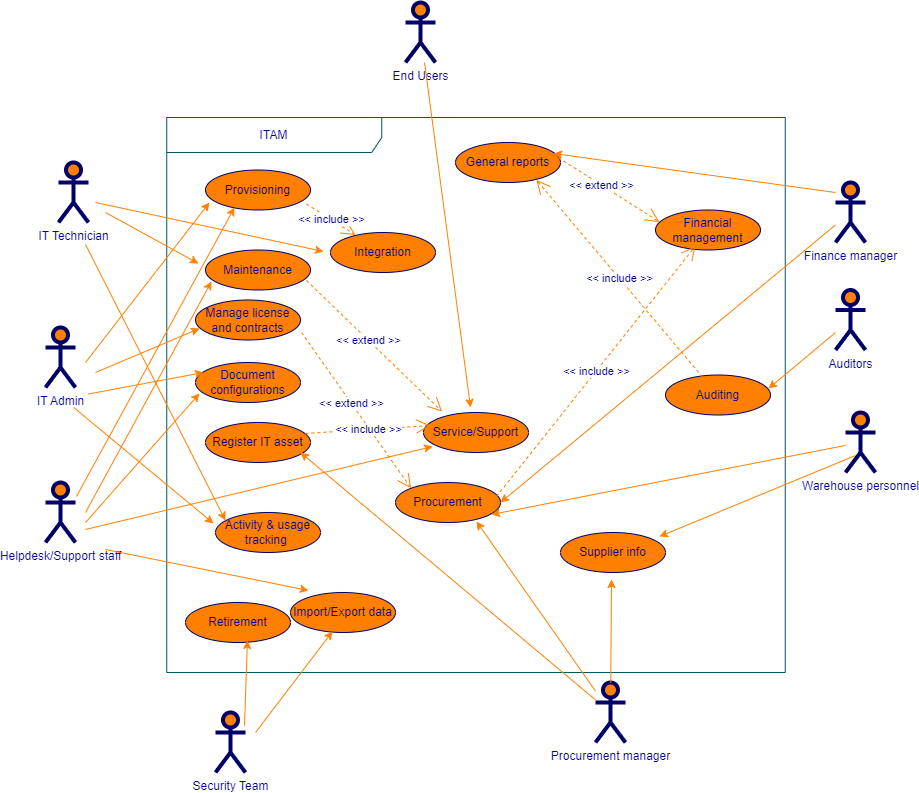

The diagram above was exported from draw.io. Its source (the exported page's mxGraphModel, read from the mxfile embedded in the PNG):
<mxGraphModel dx="855" dy="446" grid="0" gridSize="10" guides="1" tooltips="1" connect="1" arrows="1" fold="1" page="0" pageScale="1" pageWidth="1100" pageHeight="850" background="#FFFFFF" math="0" shadow="0">
  <root>
    <mxCell id="0" />
    <mxCell id="1" parent="0" />
    <mxCell id="l0qaaAi1tY77taTPN39M-2" value="ITAM" style="shape=umlFrame;whiteSpace=wrap;html=1;strokeWidth=1;fillColor=none;width=215;height=35;fontColor=#000099;strokeColor=#005566;" vertex="1" parent="1">
      <mxGeometry x="241.25" y="135" width="618.5" height="555" as="geometry" />
    </mxCell>
    <mxCell id="l0qaaAi1tY77taTPN39M-3" value="IT Technician" style="shape=umlActor;verticalLabelPosition=bottom;labelBackgroundColor=#ffffff;verticalAlign=top;html=1;strokeWidth=4;fillColor=#FF8000;strokeColor=#000066;fontColor=#000099;" vertex="1" parent="1">
      <mxGeometry x="133" y="180" width="30" height="60" as="geometry" />
    </mxCell>
    <mxCell id="l0qaaAi1tY77taTPN39M-6" value="Provisioning" style="ellipse;whiteSpace=wrap;html=1;fillColor=#FF8000;strokeColor=#000066;fontColor=#000099;" vertex="1" parent="1">
      <mxGeometry x="280" y="187.5" width="105" height="40" as="geometry" />
    </mxCell>
    <mxCell id="l0qaaAi1tY77taTPN39M-7" value="End Users" style="shape=umlActor;verticalLabelPosition=bottom;labelBackgroundColor=#ffffff;verticalAlign=top;html=1;strokeWidth=4;fillColor=#FF8000;strokeColor=#000066;fontColor=#000099;" vertex="1" parent="1">
      <mxGeometry x="480" y="20" width="30" height="60" as="geometry" />
    </mxCell>
    <mxCell id="l0qaaAi1tY77taTPN39M-27" value="IT Admin" style="shape=umlActor;verticalLabelPosition=bottom;labelBackgroundColor=#ffffff;verticalAlign=top;html=1;strokeWidth=4;fillColor=#FF8000;strokeColor=#000066;fontColor=#000099;" vertex="1" parent="1">
      <mxGeometry x="120" y="345" width="30" height="60" as="geometry" />
    </mxCell>
    <mxCell id="l0qaaAi1tY77taTPN39M-28" value="Security Team" style="shape=umlActor;verticalLabelPosition=bottom;labelBackgroundColor=#ffffff;verticalAlign=top;html=1;strokeWidth=4;fillColor=#FF8000;strokeColor=#000066;fontColor=#000099;" vertex="1" parent="1">
      <mxGeometry x="290" y="730" width="30" height="60" as="geometry" />
    </mxCell>
    <mxCell id="l0qaaAi1tY77taTPN39M-29" value="Auditors" style="shape=umlActor;verticalLabelPosition=bottom;labelBackgroundColor=#ffffff;verticalAlign=top;html=1;strokeWidth=4;fillColor=#FF8000;strokeColor=#000066;fontColor=#000099;" vertex="1" parent="1">
      <mxGeometry x="910" y="307.5" width="30" height="60" as="geometry" />
    </mxCell>
    <mxCell id="l0qaaAi1tY77taTPN39M-31" value="Helpdesk/Support staff" style="shape=umlActor;verticalLabelPosition=bottom;labelBackgroundColor=#ffffff;verticalAlign=top;html=1;strokeWidth=4;fillColor=#FF8000;strokeColor=#000066;fontColor=#000099;" vertex="1" parent="1">
      <mxGeometry x="120" y="500" width="30" height="60" as="geometry" />
    </mxCell>
    <mxCell id="l0qaaAi1tY77taTPN39M-32" value="Warehouse personnel" style="shape=umlActor;verticalLabelPosition=bottom;labelBackgroundColor=#ffffff;verticalAlign=top;html=1;strokeWidth=4;fillColor=#FF8000;strokeColor=#000066;fontColor=#000099;" vertex="1" parent="1">
      <mxGeometry x="920" y="430" width="30" height="60" as="geometry" />
    </mxCell>
    <mxCell id="l0qaaAi1tY77taTPN39M-33" value="Procurement manager" style="shape=umlActor;verticalLabelPosition=bottom;labelBackgroundColor=#ffffff;verticalAlign=top;html=1;strokeWidth=4;fillColor=#FF8000;strokeColor=#000066;fontColor=#000099;" vertex="1" parent="1">
      <mxGeometry x="670" y="700" width="30" height="60" as="geometry" />
    </mxCell>
    <mxCell id="l0qaaAi1tY77taTPN39M-39" value="Finance manager" style="shape=umlActor;verticalLabelPosition=bottom;labelBackgroundColor=#ffffff;verticalAlign=top;html=1;strokeWidth=4;fillColor=#FF8000;strokeColor=#000066;fontColor=#000099;" vertex="1" parent="1">
      <mxGeometry x="910" y="200" width="30" height="60" as="geometry" />
    </mxCell>
    <mxCell id="l0qaaAi1tY77taTPN39M-40" value="Maintenance" style="ellipse;whiteSpace=wrap;html=1;fillColor=#FF8000;strokeColor=#000066;fontColor=#000099;" vertex="1" parent="1">
      <mxGeometry x="280" y="267.5" width="105" height="40" as="geometry" />
    </mxCell>
    <mxCell id="l0qaaAi1tY77taTPN39M-41" value="General reports" style="ellipse;whiteSpace=wrap;html=1;fillColor=#FF8000;strokeColor=#000066;fontColor=#000099;" vertex="1" parent="1">
      <mxGeometry x="530" y="160" width="105" height="40" as="geometry" />
    </mxCell>
    <mxCell id="l0qaaAi1tY77taTPN39M-42" value="Service/Support" style="ellipse;whiteSpace=wrap;html=1;fillColor=#FF8000;strokeColor=#000066;fontColor=#000099;" vertex="1" parent="1">
      <mxGeometry x="498" y="430" width="105" height="40" as="geometry" />
    </mxCell>
    <mxCell id="l0qaaAi1tY77taTPN39M-43" value="Integration" style="ellipse;whiteSpace=wrap;html=1;fillColor=#FF8000;strokeColor=#000066;fontColor=#000099;" vertex="1" parent="1">
      <mxGeometry x="405" y="250" width="105" height="40" as="geometry" />
    </mxCell>
    <mxCell id="l0qaaAi1tY77taTPN39M-44" value="Manage license and contracts" style="ellipse;whiteSpace=wrap;html=1;fillColor=#FF8000;strokeColor=#000066;fontColor=#000099;" vertex="1" parent="1">
      <mxGeometry x="270" y="317.5" width="105" height="40" as="geometry" />
    </mxCell>
    <mxCell id="l0qaaAi1tY77taTPN39M-45" value="Supplier info" style="ellipse;whiteSpace=wrap;html=1;fillColor=#FF8000;strokeColor=#000066;fontColor=#000099;" vertex="1" parent="1">
      <mxGeometry x="635" y="550" width="105" height="40" as="geometry" />
    </mxCell>
    <mxCell id="l0qaaAi1tY77taTPN39M-46" value="Register IT asset" style="ellipse;whiteSpace=wrap;html=1;fillColor=#FF8000;strokeColor=#000066;fontColor=#000099;" vertex="1" parent="1">
      <mxGeometry x="280" y="440" width="105" height="40" as="geometry" />
    </mxCell>
    <mxCell id="l0qaaAi1tY77taTPN39M-47" value="Auditing" style="ellipse;whiteSpace=wrap;html=1;fillColor=#FF8000;strokeColor=#000066;fontColor=#000099;" vertex="1" parent="1">
      <mxGeometry x="740" y="392.5" width="105" height="40" as="geometry" />
    </mxCell>
    <mxCell id="l0qaaAi1tY77taTPN39M-48" value="Import/Export data" style="ellipse;whiteSpace=wrap;html=1;fillColor=#FF8000;strokeColor=#000066;fontColor=#000099;" vertex="1" parent="1">
      <mxGeometry x="365" y="610" width="105" height="40" as="geometry" />
    </mxCell>
    <mxCell id="l0qaaAi1tY77taTPN39M-49" value="Activity &amp;amp; usage tracking&amp;nbsp;" style="ellipse;whiteSpace=wrap;html=1;fillColor=#FF8000;strokeColor=#000066;fontColor=#000099;" vertex="1" parent="1">
      <mxGeometry x="290" y="530" width="105" height="40" as="geometry" />
    </mxCell>
    <mxCell id="l0qaaAi1tY77taTPN39M-50" value="Retirement" style="ellipse;whiteSpace=wrap;html=1;fillColor=#FF8000;strokeColor=#000066;fontColor=#000099;" vertex="1" parent="1">
      <mxGeometry x="260" y="620" width="105" height="40" as="geometry" />
    </mxCell>
    <mxCell id="l0qaaAi1tY77taTPN39M-51" value="Financial management" style="ellipse;whiteSpace=wrap;html=1;fillColor=#FF8000;strokeColor=#000066;fontColor=#000099;" vertex="1" parent="1">
      <mxGeometry x="730" y="227.5" width="105" height="40" as="geometry" />
    </mxCell>
    <mxCell id="l0qaaAi1tY77taTPN39M-52" value="Procurement" style="ellipse;whiteSpace=wrap;html=1;fillColor=#FF8000;strokeColor=#000066;fontColor=#000099;" vertex="1" parent="1">
      <mxGeometry x="470" y="500" width="105" height="40" as="geometry" />
    </mxCell>
    <mxCell id="l0qaaAi1tY77taTPN39M-53" value="Document configurations" style="ellipse;whiteSpace=wrap;html=1;fillColor=#FF8000;strokeColor=#000066;fontColor=#000099;" vertex="1" parent="1">
      <mxGeometry x="270" y="380" width="105" height="40" as="geometry" />
    </mxCell>
    <mxCell id="l0qaaAi1tY77taTPN39M-54" style="html=1;entryX=0.981;entryY=0.338;jettySize=auto;orthogonalLoop=1;fillColor=#f8cecc;strokeColor=#FF8000;curved=1;fontColor=#000099;entryDx=0;entryDy=0;entryPerimeter=0;" edge="1" parent="1" source="l0qaaAi1tY77taTPN39M-29" target="l0qaaAi1tY77taTPN39M-47">
      <mxGeometry relative="1" as="geometry">
        <mxPoint x="910" y="430" as="sourcePoint" />
        <mxPoint x="833" y="477" as="targetPoint" />
      </mxGeometry>
    </mxCell>
    <mxCell id="l0qaaAi1tY77taTPN39M-55" value="&amp;lt;&amp;lt; extend &amp;gt;&amp;gt;" style="endArrow=open;endSize=12;dashed=1;html=1;entryX=0;entryY=0;exitX=1.01;exitY=0.813;fontColor=#000099;strokeColor=#FF8000;exitDx=0;exitDy=0;entryDx=0;entryDy=0;exitPerimeter=0;" edge="1" parent="1" source="l0qaaAi1tY77taTPN39M-44" target="l0qaaAi1tY77taTPN39M-52">
      <mxGeometry x="-0.0909" width="160" relative="1" as="geometry">
        <mxPoint x="483" y="420" as="sourcePoint" />
        <mxPoint x="473" y="510" as="targetPoint" />
        <mxPoint as="offset" />
      </mxGeometry>
    </mxCell>
    <mxCell id="l0qaaAi1tY77taTPN39M-56" value="&amp;lt;&amp;lt; extend &amp;gt;&amp;gt;" style="endArrow=open;endSize=12;dashed=1;html=1;entryX=0.176;entryY=-0.025;exitX=0.962;exitY=0.763;fontColor=#000099;strokeColor=#FF8000;exitDx=0;exitDy=0;entryDx=0;entryDy=0;exitPerimeter=0;entryPerimeter=0;" edge="1" parent="1" source="l0qaaAi1tY77taTPN39M-40" target="l0qaaAi1tY77taTPN39M-42">
      <mxGeometry x="-0.0909" width="160" relative="1" as="geometry">
        <mxPoint x="493" y="430" as="sourcePoint" />
        <mxPoint x="483" y="520" as="targetPoint" />
        <mxPoint as="offset" />
      </mxGeometry>
    </mxCell>
    <mxCell id="l0qaaAi1tY77taTPN39M-57" value="&amp;lt;&amp;lt; include &amp;gt;&amp;gt;" style="endArrow=open;endSize=12;dashed=1;html=1;fontColor=#000099;strokeColor=#FF8000;exitX=0.962;exitY=0.85;exitDx=0;exitDy=0;entryX=0.238;entryY=0.063;entryDx=0;entryDy=0;entryPerimeter=0;exitPerimeter=0;" edge="1" parent="1" source="l0qaaAi1tY77taTPN39M-6" target="l0qaaAi1tY77taTPN39M-43">
      <mxGeometry width="160" relative="1" as="geometry">
        <mxPoint x="420" y="238" as="sourcePoint" />
        <mxPoint x="518" y="263" as="targetPoint" />
      </mxGeometry>
    </mxCell>
    <mxCell id="l0qaaAi1tY77taTPN39M-58" value="&amp;lt;&amp;lt; extend &amp;gt;&amp;gt;" style="endArrow=open;endSize=12;dashed=1;html=1;entryX=0.038;entryY=0.3;exitX=0.933;exitY=0.3;fontColor=#000099;strokeColor=#FF8000;exitDx=0;exitDy=0;entryDx=0;entryDy=0;exitPerimeter=0;entryPerimeter=0;" edge="1" parent="1" source="l0qaaAi1tY77taTPN39M-41" target="l0qaaAi1tY77taTPN39M-51">
      <mxGeometry x="-0.0909" width="160" relative="1" as="geometry">
        <mxPoint x="625" y="220" as="sourcePoint" />
        <mxPoint x="750" y="401" as="targetPoint" />
        <mxPoint as="offset" />
      </mxGeometry>
    </mxCell>
    <mxCell id="l0qaaAi1tY77taTPN39M-61" value="&amp;lt;&amp;lt; include &amp;gt;&amp;gt;" style="endArrow=open;endSize=12;dashed=1;html=1;fontColor=#000099;strokeColor=#FF8000;exitX=0.962;exitY=0.35;exitDx=0;exitDy=0;entryX=0.381;entryY=0.9;entryDx=0;entryDy=0;entryPerimeter=0;exitPerimeter=0;" edge="1" parent="1" source="l0qaaAi1tY77taTPN39M-52" target="l0qaaAi1tY77taTPN39M-51">
      <mxGeometry width="160" relative="1" as="geometry">
        <mxPoint x="530" y="570" as="sourcePoint" />
        <mxPoint x="672" y="636" as="targetPoint" />
      </mxGeometry>
    </mxCell>
    <mxCell id="l0qaaAi1tY77taTPN39M-67" value="&amp;lt;&amp;lt; include &amp;gt;&amp;gt;" style="endArrow=open;endSize=12;dashed=1;html=1;fontColor=#000099;strokeColor=#FF8000;exitX=0.952;exitY=0.275;exitDx=0;exitDy=0;entryX=0.067;entryY=0.325;entryDx=0;entryDy=0;entryPerimeter=0;exitPerimeter=0;" edge="1" parent="1" source="l0qaaAi1tY77taTPN39M-46" target="l0qaaAi1tY77taTPN39M-42">
      <mxGeometry width="160" relative="1" as="geometry">
        <mxPoint x="401" y="214" as="sourcePoint" />
        <mxPoint x="543" y="280" as="targetPoint" />
      </mxGeometry>
    </mxCell>
    <mxCell id="l0qaaAi1tY77taTPN39M-68" value="&amp;lt;&amp;lt; include &amp;gt;&amp;gt;" style="endArrow=open;endSize=12;dashed=1;html=1;fontColor=#000099;strokeColor=#FF8000;exitX=0.352;exitY=0.05;exitDx=0;exitDy=0;entryX=0.771;entryY=0.938;entryDx=0;entryDy=0;entryPerimeter=0;exitPerimeter=0;" edge="1" parent="1" source="l0qaaAi1tY77taTPN39M-47" target="l0qaaAi1tY77taTPN39M-41">
      <mxGeometry width="160" relative="1" as="geometry">
        <mxPoint x="390" y="441" as="sourcePoint" />
        <mxPoint x="515" y="453" as="targetPoint" />
      </mxGeometry>
    </mxCell>
    <mxCell id="l0qaaAi1tY77taTPN39M-71" style="html=1;entryX=0.914;entryY=0.8;jettySize=auto;orthogonalLoop=1;fillColor=#f8cecc;strokeColor=#FF8000;curved=1;fontColor=#000099;entryDx=0;entryDy=0;entryPerimeter=0;" edge="1" parent="1" source="l0qaaAi1tY77taTPN39M-32" target="l0qaaAi1tY77taTPN39M-52">
      <mxGeometry relative="1" as="geometry">
        <mxPoint x="950" y="357" as="sourcePoint" />
        <mxPoint x="853" y="416" as="targetPoint" />
      </mxGeometry>
    </mxCell>
    <mxCell id="l0qaaAi1tY77taTPN39M-74" style="html=1;entryX=0.771;entryY=0.975;jettySize=auto;orthogonalLoop=1;fillColor=#f8cecc;strokeColor=#FF8000;curved=1;fontColor=#000099;entryDx=0;entryDy=0;entryPerimeter=0;" edge="1" parent="1" source="l0qaaAi1tY77taTPN39M-33" target="l0qaaAi1tY77taTPN39M-52">
      <mxGeometry relative="1" as="geometry">
        <mxPoint x="950" y="580" as="sourcePoint" />
        <mxPoint x="853" y="639" as="targetPoint" />
      </mxGeometry>
    </mxCell>
    <mxCell id="l0qaaAi1tY77taTPN39M-76" style="html=1;jettySize=auto;orthogonalLoop=1;fillColor=#f8cecc;strokeColor=#FF8000;curved=1;fontColor=#000099;entryX=1;entryY=0.5;entryDx=0;entryDy=0;" edge="1" parent="1" source="l0qaaAi1tY77taTPN39M-39" target="l0qaaAi1tY77taTPN39M-52">
      <mxGeometry relative="1" as="geometry">
        <mxPoint x="877" y="557" as="sourcePoint" />
        <mxPoint x="570" y="550" as="targetPoint" />
      </mxGeometry>
    </mxCell>
    <mxCell id="l0qaaAi1tY77taTPN39M-77" style="html=1;entryX=-0.067;entryY=0.475;jettySize=auto;orthogonalLoop=1;fillColor=#f8cecc;strokeColor=#FF8000;curved=1;fontColor=#000099;entryDx=0;entryDy=0;entryPerimeter=0;" edge="1" parent="1" target="l0qaaAi1tY77taTPN39M-43">
      <mxGeometry relative="1" as="geometry">
        <mxPoint x="170" y="220" as="sourcePoint" />
        <mxPoint x="99.5" y="330.5" as="targetPoint" />
      </mxGeometry>
    </mxCell>
    <mxCell id="l0qaaAi1tY77taTPN39M-78" style="html=1;entryX=-0.067;entryY=0.338;jettySize=auto;orthogonalLoop=1;fillColor=#f8cecc;strokeColor=#FF8000;curved=1;fontColor=#000099;entryDx=0;entryDy=0;entryPerimeter=0;" edge="1" parent="1" target="l0qaaAi1tY77taTPN39M-40">
      <mxGeometry relative="1" as="geometry">
        <mxPoint x="180" y="230" as="sourcePoint" />
        <mxPoint x="511" y="279" as="targetPoint" />
      </mxGeometry>
    </mxCell>
    <mxCell id="l0qaaAi1tY77taTPN39M-79" style="html=1;entryX=0.095;entryY=0.2;jettySize=auto;orthogonalLoop=1;fillColor=#f8cecc;strokeColor=#FF8000;curved=1;fontColor=#000099;entryDx=0;entryDy=0;entryPerimeter=0;" edge="1" parent="1" target="l0qaaAi1tY77taTPN39M-49">
      <mxGeometry relative="1" as="geometry">
        <mxPoint x="160" y="262" as="sourcePoint" />
        <mxPoint x="253" y="313" as="targetPoint" />
      </mxGeometry>
    </mxCell>
    <mxCell id="l0qaaAi1tY77taTPN39M-80" style="html=1;entryX=-0.019;entryY=0.275;jettySize=auto;orthogonalLoop=1;fillColor=#f8cecc;strokeColor=#FF8000;curved=1;fontColor=#000099;entryDx=0;entryDy=0;entryPerimeter=0;" edge="1" parent="1" target="l0qaaAi1tY77taTPN39M-49">
      <mxGeometry relative="1" as="geometry">
        <mxPoint x="148.25" y="425" as="sourcePoint" />
        <mxPoint x="241.25" y="476" as="targetPoint" />
      </mxGeometry>
    </mxCell>
    <mxCell id="l0qaaAi1tY77taTPN39M-83" style="html=1;entryX=0.038;entryY=0.813;jettySize=auto;orthogonalLoop=1;fillColor=#f8cecc;strokeColor=#FF8000;curved=1;fontColor=#000099;entryDx=0;entryDy=0;entryPerimeter=0;" edge="1" parent="1" target="l0qaaAi1tY77taTPN39M-6">
      <mxGeometry relative="1" as="geometry">
        <mxPoint x="160" y="380" as="sourcePoint" />
        <mxPoint x="278" y="541" as="targetPoint" />
      </mxGeometry>
    </mxCell>
    <mxCell id="l0qaaAi1tY77taTPN39M-84" style="html=1;entryX=0.276;entryY=0.938;jettySize=auto;orthogonalLoop=1;fillColor=#f8cecc;strokeColor=#FF8000;curved=1;fontColor=#000099;entryDx=0;entryDy=0;entryPerimeter=0;exitX=1.033;exitY=0.233;exitDx=0;exitDy=0;exitPerimeter=0;" edge="1" parent="1" source="l0qaaAi1tY77taTPN39M-31" target="l0qaaAi1tY77taTPN39M-6">
      <mxGeometry relative="1" as="geometry">
        <mxPoint x="170" y="390" as="sourcePoint" />
        <mxPoint x="294" y="230" as="targetPoint" />
      </mxGeometry>
    </mxCell>
    <mxCell id="l0qaaAi1tY77taTPN39M-85" style="html=1;entryX=0.086;entryY=0.85;jettySize=auto;orthogonalLoop=1;fillColor=#f8cecc;strokeColor=#FF8000;curved=1;fontColor=#000099;entryDx=0;entryDy=0;entryPerimeter=0;exitX=1.033;exitY=0.233;exitDx=0;exitDy=0;exitPerimeter=0;" edge="1" parent="1" target="l0qaaAi1tY77taTPN39M-42">
      <mxGeometry relative="1" as="geometry">
        <mxPoint x="160" y="547" as="sourcePoint" />
        <mxPoint x="318" y="258" as="targetPoint" />
      </mxGeometry>
    </mxCell>
    <mxCell id="l0qaaAi1tY77taTPN39M-86" style="html=1;entryX=0.057;entryY=0.788;jettySize=auto;orthogonalLoop=1;fillColor=#f8cecc;strokeColor=#FF8000;curved=1;fontColor=#000099;entryDx=0;entryDy=0;entryPerimeter=0;" edge="1" parent="1" target="l0qaaAi1tY77taTPN39M-40">
      <mxGeometry relative="1" as="geometry">
        <mxPoint x="160" y="530" as="sourcePoint" />
        <mxPoint x="517" y="474" as="targetPoint" />
      </mxGeometry>
    </mxCell>
    <mxCell id="l0qaaAi1tY77taTPN39M-88" style="html=1;entryX=0.171;entryY=-0.05;jettySize=auto;orthogonalLoop=1;fillColor=#f8cecc;strokeColor=#FF8000;curved=1;fontColor=#000099;entryDx=0;entryDy=0;entryPerimeter=0;exitX=1.033;exitY=0.233;exitDx=0;exitDy=0;exitPerimeter=0;" edge="1" parent="1" target="l0qaaAi1tY77taTPN39M-48">
      <mxGeometry relative="1" as="geometry">
        <mxPoint x="180" y="567" as="sourcePoint" />
        <mxPoint x="527" y="484" as="targetPoint" />
      </mxGeometry>
    </mxCell>
    <mxCell id="l0qaaAi1tY77taTPN39M-90" style="html=1;entryX=0.448;entryY=-0.125;jettySize=auto;orthogonalLoop=1;fillColor=#f8cecc;strokeColor=#FF8000;curved=1;fontColor=#000099;entryDx=0;entryDy=0;entryPerimeter=0;" edge="1" parent="1" source="l0qaaAi1tY77taTPN39M-7" target="l0qaaAi1tY77taTPN39M-42">
      <mxGeometry relative="1" as="geometry">
        <mxPoint x="530" y="144" as="sourcePoint" />
        <mxPoint x="463" y="200" as="targetPoint" />
      </mxGeometry>
    </mxCell>
    <mxCell id="l0qaaAi1tY77taTPN39M-95" style="html=1;entryX=0.4;entryY=0.975;jettySize=auto;orthogonalLoop=1;fillColor=#f8cecc;strokeColor=#FF8000;curved=1;fontColor=#000099;entryDx=0;entryDy=0;entryPerimeter=0;" edge="1" parent="1" target="l0qaaAi1tY77taTPN39M-48">
      <mxGeometry relative="1" as="geometry">
        <mxPoint x="330" y="750" as="sourcePoint" />
        <mxPoint x="498" y="608" as="targetPoint" />
      </mxGeometry>
    </mxCell>
    <mxCell id="l0qaaAi1tY77taTPN39M-96" style="html=1;entryX=0.59;entryY=0.95;jettySize=auto;orthogonalLoop=1;fillColor=#f8cecc;strokeColor=#FF8000;curved=1;fontColor=#000099;entryDx=0;entryDy=0;entryPerimeter=0;exitX=0.967;exitY=0.217;exitDx=0;exitDy=0;exitPerimeter=0;" edge="1" parent="1" source="l0qaaAi1tY77taTPN39M-28" target="l0qaaAi1tY77taTPN39M-50">
      <mxGeometry relative="1" as="geometry">
        <mxPoint x="180" y="750" as="sourcePoint" />
        <mxPoint x="330" y="640" as="targetPoint" />
      </mxGeometry>
    </mxCell>
    <mxCell id="l0qaaAi1tY77taTPN39M-99" style="html=1;entryX=0.943;entryY=0.1;jettySize=auto;orthogonalLoop=1;fillColor=#f8cecc;strokeColor=#FF8000;curved=1;fontColor=#000099;entryDx=0;entryDy=0;entryPerimeter=0;" edge="1" parent="1" target="l0qaaAi1tY77taTPN39M-45">
      <mxGeometry relative="1" as="geometry">
        <mxPoint x="930" y="473" as="sourcePoint" />
        <mxPoint x="576" y="542" as="targetPoint" />
      </mxGeometry>
    </mxCell>
    <mxCell id="l0qaaAi1tY77taTPN39M-101" style="html=1;entryX=0.486;entryY=1.175;jettySize=auto;orthogonalLoop=1;fillColor=#f8cecc;strokeColor=#FF8000;curved=1;fontColor=#000099;entryDx=0;entryDy=0;entryPerimeter=0;" edge="1" parent="1" source="l0qaaAi1tY77taTPN39M-33" target="l0qaaAi1tY77taTPN39M-45">
      <mxGeometry relative="1" as="geometry">
        <mxPoint x="920" y="560" as="sourcePoint" />
        <mxPoint x="829" y="524" as="targetPoint" />
      </mxGeometry>
    </mxCell>
    <mxCell id="l0qaaAi1tY77taTPN39M-102" style="html=1;entryX=0.038;entryY=0.713;jettySize=auto;orthogonalLoop=1;fillColor=#f8cecc;strokeColor=#FF8000;curved=1;fontColor=#000099;entryDx=0;entryDy=0;entryPerimeter=0;" edge="1" parent="1" target="l0qaaAi1tY77taTPN39M-44">
      <mxGeometry relative="1" as="geometry">
        <mxPoint x="170" y="390" as="sourcePoint" />
        <mxPoint x="294" y="230" as="targetPoint" />
      </mxGeometry>
    </mxCell>
    <mxCell id="l0qaaAi1tY77taTPN39M-103" style="html=1;entryX=0.771;entryY=0.975;jettySize=auto;orthogonalLoop=1;fillColor=#f8cecc;strokeColor=#FF8000;curved=1;fontColor=#000099;entryDx=0;entryDy=0;entryPerimeter=0;" edge="1" parent="1" source="l0qaaAi1tY77taTPN39M-33">
      <mxGeometry relative="1" as="geometry">
        <mxPoint x="494" y="640" as="sourcePoint" />
        <mxPoint x="375" y="470" as="targetPoint" />
      </mxGeometry>
    </mxCell>
    <mxCell id="l0qaaAi1tY77taTPN39M-104" style="html=1;entryX=0.076;entryY=0.25;jettySize=auto;orthogonalLoop=1;fillColor=#f8cecc;strokeColor=#FF8000;curved=1;fontColor=#000099;entryDx=0;entryDy=0;entryPerimeter=0;" edge="1" parent="1" target="l0qaaAi1tY77taTPN39M-53">
      <mxGeometry relative="1" as="geometry">
        <mxPoint x="163" y="411.5" as="sourcePoint" />
        <mxPoint x="267" y="367.5" as="targetPoint" />
      </mxGeometry>
    </mxCell>
    <mxCell id="l0qaaAi1tY77taTPN39M-105" style="html=1;entryX=0.038;entryY=0.775;jettySize=auto;orthogonalLoop=1;fillColor=#f8cecc;strokeColor=#FF8000;curved=1;fontColor=#000099;entryDx=0;entryDy=0;entryPerimeter=0;" edge="1" parent="1" target="l0qaaAi1tY77taTPN39M-53">
      <mxGeometry relative="1" as="geometry">
        <mxPoint x="160" y="540" as="sourcePoint" />
        <mxPoint x="288" y="400" as="targetPoint" />
      </mxGeometry>
    </mxCell>
    <mxCell id="l0qaaAi1tY77taTPN39M-106" style="html=1;jettySize=auto;orthogonalLoop=1;fillColor=#f8cecc;strokeColor=#FF8000;curved=1;fontColor=#000099;exitX=0;exitY=0.167;exitDx=0;exitDy=0;exitPerimeter=0;entryX=0.933;entryY=0.275;entryDx=0;entryDy=0;entryPerimeter=0;" edge="1" parent="1" source="l0qaaAi1tY77taTPN39M-39" target="l0qaaAi1tY77taTPN39M-41">
      <mxGeometry relative="1" as="geometry">
        <mxPoint x="687" y="120" as="sourcePoint" />
        <mxPoint x="620" y="176" as="targetPoint" />
      </mxGeometry>
    </mxCell>
  </root>
</mxGraphModel>